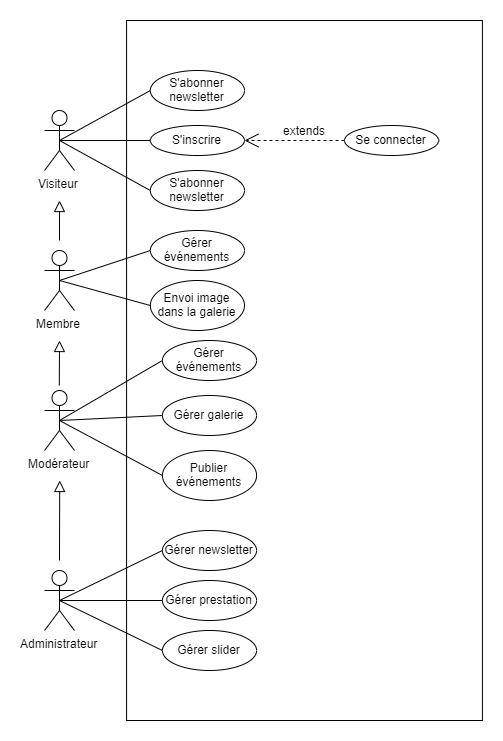

The diagram above was exported from draw.io. Its source (the exported page's mxGraphModel, read from the mxfile embedded in the PNG):
<mxGraphModel dx="1689" dy="1021" grid="1" gridSize="10" guides="1" tooltips="1" connect="1" arrows="1" fold="1" page="1" pageScale="1" pageWidth="827" pageHeight="1169" math="0" shadow="0">
  <root>
    <mxCell id="0" />
    <mxCell id="1" parent="0" />
    <mxCell id="ojB8u_n5zXgxZFzfZ7V_-6" value="Modérateur" style="shape=umlActor;verticalLabelPosition=bottom;labelBackgroundColor=#ffffff;verticalAlign=top;html=1;outlineConnect=0;" parent="1" vertex="1">
      <mxGeometry x="100" y="510" width="30" height="60" as="geometry" />
    </mxCell>
    <mxCell id="ojB8u_n5zXgxZFzfZ7V_-18" value="Administrateur" style="shape=umlActor;verticalLabelPosition=bottom;labelBackgroundColor=#ffffff;verticalAlign=top;html=1;outlineConnect=0;" parent="1" vertex="1">
      <mxGeometry x="100" y="690" width="30" height="60" as="geometry" />
    </mxCell>
    <mxCell id="FLwlsprIiwjIkoELsXkJ-1" value="Visiteur" style="shape=umlActor;verticalLabelPosition=bottom;labelBackgroundColor=#ffffff;verticalAlign=top;html=1;outlineConnect=0;" parent="1" vertex="1">
      <mxGeometry x="99.99999999999999" y="230" width="30" height="60" as="geometry" />
    </mxCell>
    <mxCell id="FLwlsprIiwjIkoELsXkJ-29" value="Extends" style="endArrow=block;endSize=9;endFill=0;strokeColor=#000000;html=1;labelBackgroundColor=#ffffff;noLabel=1;fontColor=none;" parent="1" edge="1">
      <mxGeometry width="160" relative="1" as="geometry">
        <mxPoint x="115" y="360" as="sourcePoint" />
        <mxPoint x="115" y="320" as="targetPoint" />
      </mxGeometry>
    </mxCell>
    <mxCell id="FLwlsprIiwjIkoELsXkJ-38" value="include" style="text;strokeColor=none;fillColor=none;align=center;verticalAlign=middle;rounded=0;fontColor=#000000;html=1;whiteSpace=wrap;labelBackgroundColor=#ffffff;" parent="1" vertex="1">
      <mxGeometry x="340" y="600" width="40" height="20" as="geometry" />
    </mxCell>
    <mxCell id="Lsep51v2WRQ0A5iY_-xO-1" value="Membre&lt;br&gt;" style="shape=umlActor;verticalLabelPosition=bottom;labelBackgroundColor=#ffffff;verticalAlign=top;html=1;outlineConnect=0;" vertex="1" parent="1">
      <mxGeometry x="100" y="370" width="30" height="60" as="geometry" />
    </mxCell>
    <mxCell id="Lsep51v2WRQ0A5iY_-xO-2" value="Extends" style="endArrow=block;endSize=9;endFill=0;strokeColor=#000000;html=1;labelBackgroundColor=#ffffff;noLabel=1;fontColor=none;" edge="1" parent="1">
      <mxGeometry width="160" relative="1" as="geometry">
        <mxPoint x="114.8" y="505" as="sourcePoint" />
        <mxPoint x="115.01000000000003" y="460" as="targetPoint" />
      </mxGeometry>
    </mxCell>
    <mxCell id="Lsep51v2WRQ0A5iY_-xO-3" value="Extends" style="endArrow=block;endSize=9;endFill=0;strokeColor=#000000;html=1;labelBackgroundColor=#ffffff;noLabel=1;fontColor=none;" edge="1" parent="1">
      <mxGeometry width="160" relative="1" as="geometry">
        <mxPoint x="115" y="680" as="sourcePoint" />
        <mxPoint x="115.21000000000004" y="600" as="targetPoint" />
      </mxGeometry>
    </mxCell>
    <mxCell id="Lsep51v2WRQ0A5iY_-xO-4" value="" style="rounded=0;whiteSpace=wrap;html=1;align=left;" vertex="1" parent="1">
      <mxGeometry x="182.07999999999998" y="140" width="355.83" height="700" as="geometry" />
    </mxCell>
    <mxCell id="Lsep51v2WRQ0A5iY_-xO-5" value="S'inscrire" style="ellipse;whiteSpace=wrap;html=1;" vertex="1" parent="1">
      <mxGeometry x="205.83" y="245" width="94.17" height="30" as="geometry" />
    </mxCell>
    <object label="Use" id="Lsep51v2WRQ0A5iY_-xO-8">
      <mxCell style="endArrow=open;endSize=12;dashed=1;html=1;labelBackgroundColor=#ffffff;strokeColor=#000000;fontColor=none;entryX=1;entryY=0.5;entryDx=0;entryDy=0;noLabel=1;exitX=0;exitY=0.5;exitDx=0;exitDy=0;" edge="1" parent="1" source="Lsep51v2WRQ0A5iY_-xO-10" target="Lsep51v2WRQ0A5iY_-xO-5">
        <mxGeometry width="160" relative="1" as="geometry">
          <mxPoint x="380" y="210" as="sourcePoint" />
          <mxPoint x="300.00471893894" y="256.6423462713701" as="targetPoint" />
        </mxGeometry>
      </mxCell>
    </object>
    <mxCell id="Lsep51v2WRQ0A5iY_-xO-10" value="Se connecter" style="ellipse;whiteSpace=wrap;html=1;" vertex="1" parent="1">
      <mxGeometry x="400" y="245" width="94.17" height="30" as="geometry" />
    </mxCell>
    <mxCell id="Lsep51v2WRQ0A5iY_-xO-11" value="extends" style="text;html=1;align=center;verticalAlign=middle;resizable=0;points=[];autosize=1;" vertex="1" parent="1">
      <mxGeometry x="330" y="240" width="60" height="20" as="geometry" />
    </mxCell>
    <mxCell id="Lsep51v2WRQ0A5iY_-xO-12" value="" style="endArrow=none;html=1;exitX=0.5;exitY=0.5;exitDx=0;exitDy=0;exitPerimeter=0;entryX=0;entryY=0.5;entryDx=0;entryDy=0;" edge="1" parent="1" source="FLwlsprIiwjIkoELsXkJ-1" target="Lsep51v2WRQ0A5iY_-xO-5">
      <mxGeometry width="50" height="50" relative="1" as="geometry">
        <mxPoint x="157" y="245.51999999999998" as="sourcePoint" />
        <mxPoint x="207" y="195.51999999999998" as="targetPoint" />
      </mxGeometry>
    </mxCell>
    <mxCell id="Lsep51v2WRQ0A5iY_-xO-13" value="S'abonner newsletter" style="ellipse;whiteSpace=wrap;html=1;" vertex="1" parent="1">
      <mxGeometry x="205.83" y="290" width="94.17" height="40" as="geometry" />
    </mxCell>
    <mxCell id="Lsep51v2WRQ0A5iY_-xO-14" value="S'abonner newsletter" style="ellipse;whiteSpace=wrap;html=1;" vertex="1" parent="1">
      <mxGeometry x="205.83" y="190" width="94.17" height="40" as="geometry" />
    </mxCell>
    <mxCell id="Lsep51v2WRQ0A5iY_-xO-15" value="" style="endArrow=none;html=1;exitX=0.5;exitY=0.5;exitDx=0;exitDy=0;exitPerimeter=0;entryX=0;entryY=0.5;entryDx=0;entryDy=0;" edge="1" parent="1" source="FLwlsprIiwjIkoELsXkJ-1" target="Lsep51v2WRQ0A5iY_-xO-14">
      <mxGeometry width="50" height="50" relative="1" as="geometry">
        <mxPoint x="140" y="240" as="sourcePoint" />
        <mxPoint x="230.83000000000072" y="240" as="targetPoint" />
      </mxGeometry>
    </mxCell>
    <mxCell id="Lsep51v2WRQ0A5iY_-xO-16" value="" style="endArrow=none;html=1;exitX=0.5;exitY=0.5;exitDx=0;exitDy=0;exitPerimeter=0;entryX=0;entryY=0.5;entryDx=0;entryDy=0;" edge="1" parent="1" source="FLwlsprIiwjIkoELsXkJ-1" target="Lsep51v2WRQ0A5iY_-xO-13">
      <mxGeometry width="50" height="50" relative="1" as="geometry">
        <mxPoint x="125" y="270" as="sourcePoint" />
        <mxPoint x="215.83000000000095" y="220" as="targetPoint" />
      </mxGeometry>
    </mxCell>
    <mxCell id="Lsep51v2WRQ0A5iY_-xO-17" value="Gérer événements" style="ellipse;whiteSpace=wrap;html=1;" vertex="1" parent="1">
      <mxGeometry x="205.83" y="350" width="94.17" height="40" as="geometry" />
    </mxCell>
    <mxCell id="Lsep51v2WRQ0A5iY_-xO-18" value="Envoi image dans la galerie" style="ellipse;whiteSpace=wrap;html=1;" vertex="1" parent="1">
      <mxGeometry x="205.83" y="400" width="94.17" height="50" as="geometry" />
    </mxCell>
    <mxCell id="Lsep51v2WRQ0A5iY_-xO-21" value="" style="endArrow=none;html=1;entryX=0;entryY=0.5;entryDx=0;entryDy=0;exitX=0.5;exitY=0.5;exitDx=0;exitDy=0;exitPerimeter=0;" edge="1" parent="1" source="Lsep51v2WRQ0A5iY_-xO-1" target="Lsep51v2WRQ0A5iY_-xO-17">
      <mxGeometry width="50" height="50" relative="1" as="geometry">
        <mxPoint x="140" y="400" as="sourcePoint" />
        <mxPoint x="205.83000000000038" y="449.9999999999999" as="targetPoint" />
      </mxGeometry>
    </mxCell>
    <mxCell id="Lsep51v2WRQ0A5iY_-xO-22" value="" style="endArrow=none;html=1;exitX=0.5;exitY=0.5;exitDx=0;exitDy=0;exitPerimeter=0;entryX=0;entryY=0.5;entryDx=0;entryDy=0;" edge="1" parent="1" source="Lsep51v2WRQ0A5iY_-xO-1" target="Lsep51v2WRQ0A5iY_-xO-18">
      <mxGeometry width="50" height="50" relative="1" as="geometry">
        <mxPoint x="130" y="399.9999999999999" as="sourcePoint" />
        <mxPoint x="220.83000000000038" y="449.9999999999999" as="targetPoint" />
      </mxGeometry>
    </mxCell>
    <mxCell id="Lsep51v2WRQ0A5iY_-xO-23" value="Gérer événements" style="ellipse;whiteSpace=wrap;html=1;" vertex="1" parent="1">
      <mxGeometry x="217.91000000000003" y="460" width="94.17" height="40" as="geometry" />
    </mxCell>
    <mxCell id="Lsep51v2WRQ0A5iY_-xO-24" value="Publier événements" style="ellipse;whiteSpace=wrap;html=1;" vertex="1" parent="1">
      <mxGeometry x="217.91000000000003" y="570" width="94.17" height="50" as="geometry" />
    </mxCell>
    <mxCell id="Lsep51v2WRQ0A5iY_-xO-25" value="Gérer galerie" style="ellipse;whiteSpace=wrap;html=1;" vertex="1" parent="1">
      <mxGeometry x="217.92" y="515" width="94.17" height="40" as="geometry" />
    </mxCell>
    <mxCell id="Lsep51v2WRQ0A5iY_-xO-26" value="Gérer newsletter" style="ellipse;whiteSpace=wrap;html=1;" vertex="1" parent="1">
      <mxGeometry x="217.91" y="650" width="94.17" height="40" as="geometry" />
    </mxCell>
    <mxCell id="Lsep51v2WRQ0A5iY_-xO-27" value="Gérer prestation" style="ellipse;whiteSpace=wrap;html=1;" vertex="1" parent="1">
      <mxGeometry x="217.91" y="700" width="94.17" height="40" as="geometry" />
    </mxCell>
    <mxCell id="Lsep51v2WRQ0A5iY_-xO-28" value="Gérer slider" style="ellipse;whiteSpace=wrap;html=1;" vertex="1" parent="1">
      <mxGeometry x="217.92" y="750" width="94.17" height="40" as="geometry" />
    </mxCell>
    <mxCell id="Lsep51v2WRQ0A5iY_-xO-29" value="" style="endArrow=none;html=1;exitX=0.5;exitY=0.5;exitDx=0;exitDy=0;exitPerimeter=0;entryX=0;entryY=0.5;entryDx=0;entryDy=0;" edge="1" parent="1" source="ojB8u_n5zXgxZFzfZ7V_-18" target="Lsep51v2WRQ0A5iY_-xO-26">
      <mxGeometry width="50" height="50" relative="1" as="geometry">
        <mxPoint x="150" y="720" as="sourcePoint" />
        <mxPoint x="200" y="670" as="targetPoint" />
      </mxGeometry>
    </mxCell>
    <mxCell id="Lsep51v2WRQ0A5iY_-xO-30" value="" style="endArrow=none;html=1;exitX=0.5;exitY=0.5;exitDx=0;exitDy=0;exitPerimeter=0;entryX=0;entryY=0.5;entryDx=0;entryDy=0;" edge="1" parent="1" source="ojB8u_n5zXgxZFzfZ7V_-18" target="Lsep51v2WRQ0A5iY_-xO-27">
      <mxGeometry width="50" height="50" relative="1" as="geometry">
        <mxPoint x="125" y="690" as="sourcePoint" />
        <mxPoint x="227.91000000000054" y="680" as="targetPoint" />
      </mxGeometry>
    </mxCell>
    <mxCell id="Lsep51v2WRQ0A5iY_-xO-31" value="" style="endArrow=none;html=1;entryX=0;entryY=0.5;entryDx=0;entryDy=0;exitX=0.5;exitY=0.5;exitDx=0;exitDy=0;exitPerimeter=0;" edge="1" parent="1" source="ojB8u_n5zXgxZFzfZ7V_-18" target="Lsep51v2WRQ0A5iY_-xO-28">
      <mxGeometry width="50" height="50" relative="1" as="geometry">
        <mxPoint x="120" y="680" as="sourcePoint" />
        <mxPoint x="227.91000000000054" y="730" as="targetPoint" />
      </mxGeometry>
    </mxCell>
    <mxCell id="Lsep51v2WRQ0A5iY_-xO-32" value="" style="endArrow=none;html=1;exitX=0.5;exitY=0.5;exitDx=0;exitDy=0;exitPerimeter=0;entryX=0;entryY=0.5;entryDx=0;entryDy=0;" edge="1" parent="1" source="ojB8u_n5zXgxZFzfZ7V_-6" target="Lsep51v2WRQ0A5iY_-xO-23">
      <mxGeometry width="50" height="50" relative="1" as="geometry">
        <mxPoint x="145" y="550" as="sourcePoint" />
        <mxPoint x="195" y="500" as="targetPoint" />
      </mxGeometry>
    </mxCell>
    <mxCell id="Lsep51v2WRQ0A5iY_-xO-33" value="" style="endArrow=none;html=1;exitX=0.5;exitY=0.5;exitDx=0;exitDy=0;exitPerimeter=0;entryX=0;entryY=0.5;entryDx=0;entryDy=0;" edge="1" parent="1" source="ojB8u_n5zXgxZFzfZ7V_-6" target="Lsep51v2WRQ0A5iY_-xO-25">
      <mxGeometry width="50" height="50" relative="1" as="geometry">
        <mxPoint x="125" y="555" as="sourcePoint" />
        <mxPoint x="227.90999999999815" y="490" as="targetPoint" />
      </mxGeometry>
    </mxCell>
    <mxCell id="Lsep51v2WRQ0A5iY_-xO-34" value="" style="endArrow=none;html=1;exitX=0.5;exitY=0.5;exitDx=0;exitDy=0;exitPerimeter=0;entryX=0;entryY=0.5;entryDx=0;entryDy=0;" edge="1" parent="1" source="ojB8u_n5zXgxZFzfZ7V_-6" target="Lsep51v2WRQ0A5iY_-xO-24">
      <mxGeometry width="50" height="50" relative="1" as="geometry">
        <mxPoint x="125" y="555" as="sourcePoint" />
        <mxPoint x="227.9199999999994" y="545" as="targetPoint" />
      </mxGeometry>
    </mxCell>
  </root>
</mxGraphModel>